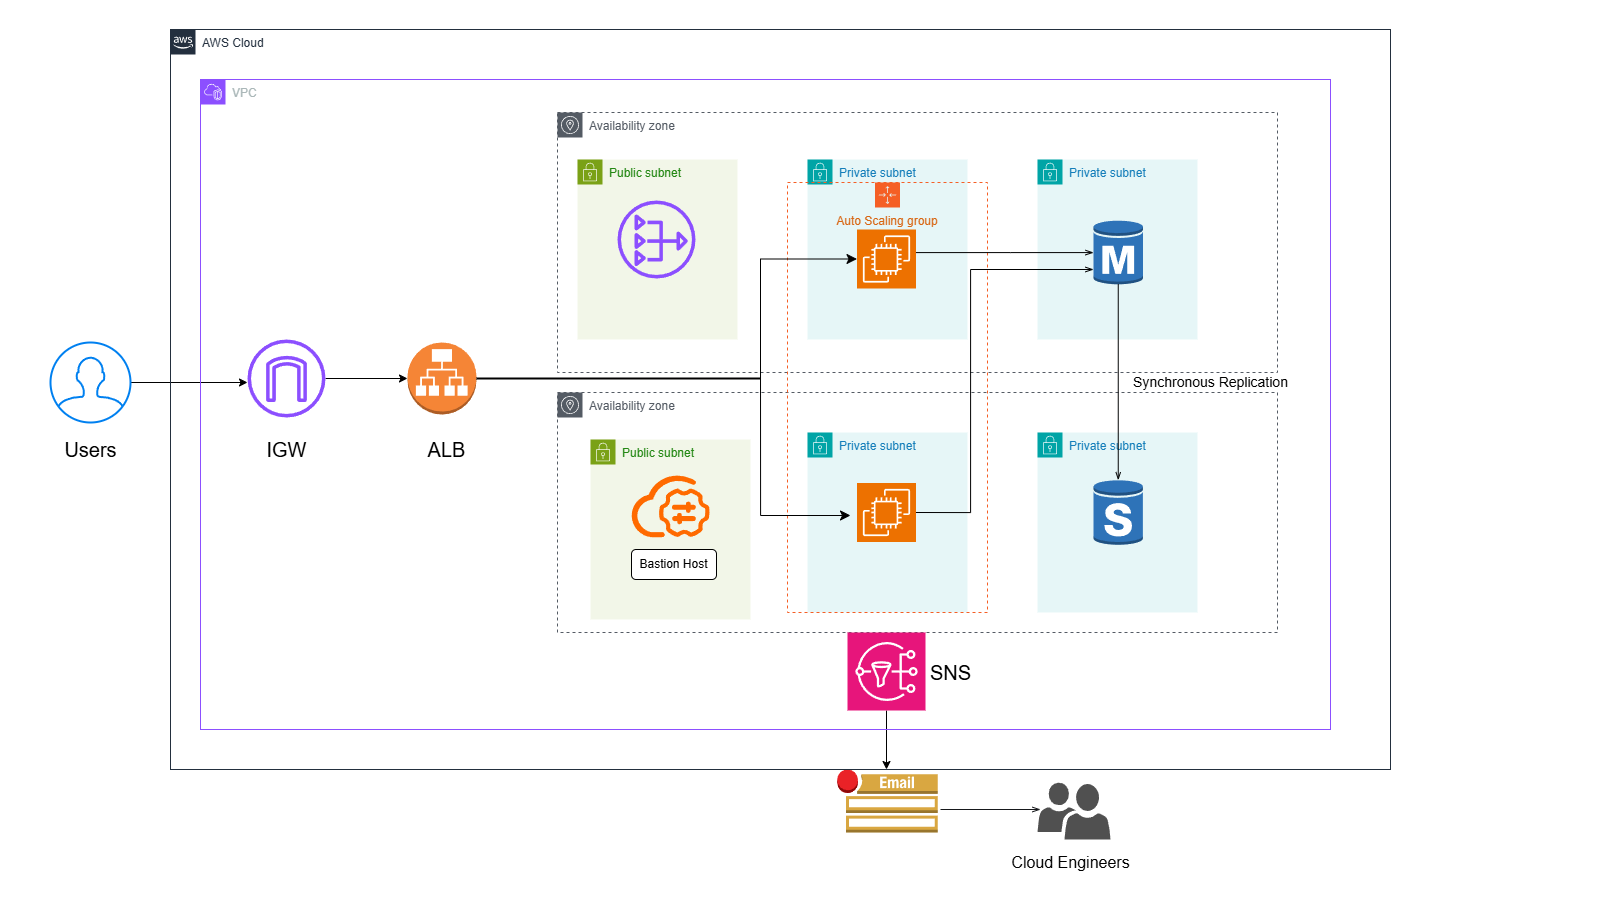

The diagram above was exported from draw.io. Its source (the exported page's mxGraphModel, read from the mxfile embedded in the PNG):
<mxGraphModel dx="1895" dy="958" grid="1" gridSize="10" guides="1" tooltips="1" connect="1" arrows="1" fold="1" page="1" pageScale="1" pageWidth="1600" pageHeight="900" math="0" shadow="0">
  <root>
    <mxCell id="0" />
    <mxCell id="1" parent="0" />
    <mxCell id="zH_lRIK-0SzIPZA3jcs6-2" value="Availability zone" style="sketch=0;outlineConnect=0;gradientColor=none;html=1;whiteSpace=wrap;fontSize=12;fontStyle=0;shape=mxgraph.aws4.group;grIcon=mxgraph.aws4.group_availability_zone;strokeColor=#545B64;fillColor=none;verticalAlign=top;align=left;spacingLeft=30;fontColor=#545B64;dashed=1;" vertex="1" parent="1">
      <mxGeometry x="557" y="113" width="720" height="260" as="geometry" />
    </mxCell>
    <mxCell id="zH_lRIK-0SzIPZA3jcs6-13" value="Public subnet" style="points=[[0,0],[0.25,0],[0.5,0],[0.75,0],[1,0],[1,0.25],[1,0.5],[1,0.75],[1,1],[0.75,1],[0.5,1],[0.25,1],[0,1],[0,0.75],[0,0.5],[0,0.25]];outlineConnect=0;gradientColor=none;html=1;whiteSpace=wrap;fontSize=12;fontStyle=0;container=1;pointerEvents=0;collapsible=0;recursiveResize=0;shape=mxgraph.aws4.group;grIcon=mxgraph.aws4.group_security_group;grStroke=0;strokeColor=#7AA116;fillColor=#F2F6E8;verticalAlign=top;align=left;spacingLeft=30;fontColor=#248814;dashed=0;" vertex="1" parent="1">
      <mxGeometry x="577" y="160" width="160" height="180" as="geometry" />
    </mxCell>
    <mxCell id="zH_lRIK-0SzIPZA3jcs6-21" value="" style="sketch=0;outlineConnect=0;fontColor=#232F3E;gradientColor=none;fillColor=#8C4FFF;strokeColor=none;dashed=0;verticalLabelPosition=bottom;verticalAlign=top;align=center;html=1;fontSize=12;fontStyle=0;aspect=fixed;pointerEvents=1;shape=mxgraph.aws4.nat_gateway;" vertex="1" parent="zH_lRIK-0SzIPZA3jcs6-13">
      <mxGeometry x="40" y="41" width="78" height="78" as="geometry" />
    </mxCell>
    <mxCell id="zH_lRIK-0SzIPZA3jcs6-15" value="Private subnet" style="points=[[0,0],[0.25,0],[0.5,0],[0.75,0],[1,0],[1,0.25],[1,0.5],[1,0.75],[1,1],[0.75,1],[0.5,1],[0.25,1],[0,1],[0,0.75],[0,0.5],[0,0.25]];outlineConnect=0;gradientColor=none;html=1;whiteSpace=wrap;fontSize=12;fontStyle=0;container=1;pointerEvents=0;collapsible=0;recursiveResize=0;shape=mxgraph.aws4.group;grIcon=mxgraph.aws4.group_security_group;grStroke=0;strokeColor=#00A4A6;fillColor=#E6F6F7;verticalAlign=top;align=left;spacingLeft=30;fontColor=#147EBA;dashed=0;" vertex="1" parent="1">
      <mxGeometry x="807" y="160" width="160" height="180" as="geometry" />
    </mxCell>
    <mxCell id="zH_lRIK-0SzIPZA3jcs6-16" value="Private subnet" style="points=[[0,0],[0.25,0],[0.5,0],[0.75,0],[1,0],[1,0.25],[1,0.5],[1,0.75],[1,1],[0.75,1],[0.5,1],[0.25,1],[0,1],[0,0.75],[0,0.5],[0,0.25]];outlineConnect=0;gradientColor=none;html=1;whiteSpace=wrap;fontSize=12;fontStyle=0;container=1;pointerEvents=0;collapsible=0;recursiveResize=0;shape=mxgraph.aws4.group;grIcon=mxgraph.aws4.group_security_group;grStroke=0;strokeColor=#00A4A6;fillColor=#E6F6F7;verticalAlign=top;align=left;spacingLeft=30;fontColor=#147EBA;dashed=0;" vertex="1" parent="1">
      <mxGeometry x="1037" y="160" width="160" height="180" as="geometry" />
    </mxCell>
    <mxCell id="zH_lRIK-0SzIPZA3jcs6-25" value="" style="outlineConnect=0;dashed=0;verticalLabelPosition=bottom;verticalAlign=top;align=center;html=1;shape=mxgraph.aws3.rds_db_instance;fillColor=#2E73B8;gradientColor=none;" vertex="1" parent="zH_lRIK-0SzIPZA3jcs6-16">
      <mxGeometry x="56" y="60" width="49.5" height="66" as="geometry" />
    </mxCell>
    <mxCell id="zH_lRIK-0SzIPZA3jcs6-17" value="Availability zone" style="sketch=0;outlineConnect=0;gradientColor=none;html=1;whiteSpace=wrap;fontSize=12;fontStyle=0;shape=mxgraph.aws4.group;grIcon=mxgraph.aws4.group_availability_zone;strokeColor=#545B64;fillColor=none;verticalAlign=top;align=left;spacingLeft=30;fontColor=#545B64;dashed=1;" vertex="1" parent="1">
      <mxGeometry x="557" y="393" width="720" height="240" as="geometry" />
    </mxCell>
    <mxCell id="zH_lRIK-0SzIPZA3jcs6-19" value="Private subnet" style="points=[[0,0],[0.25,0],[0.5,0],[0.75,0],[1,0],[1,0.25],[1,0.5],[1,0.75],[1,1],[0.75,1],[0.5,1],[0.25,1],[0,1],[0,0.75],[0,0.5],[0,0.25]];outlineConnect=0;gradientColor=none;html=1;whiteSpace=wrap;fontSize=12;fontStyle=0;container=1;pointerEvents=0;collapsible=0;recursiveResize=0;shape=mxgraph.aws4.group;grIcon=mxgraph.aws4.group_security_group;grStroke=0;strokeColor=#00A4A6;fillColor=#E6F6F7;verticalAlign=top;align=left;spacingLeft=30;fontColor=#147EBA;dashed=0;" vertex="1" parent="1">
      <mxGeometry x="807" y="433" width="160" height="180" as="geometry" />
    </mxCell>
    <mxCell id="zH_lRIK-0SzIPZA3jcs6-24" value="" style="sketch=0;points=[[0,0,0],[0.25,0,0],[0.5,0,0],[0.75,0,0],[1,0,0],[0,1,0],[0.25,1,0],[0.5,1,0],[0.75,1,0],[1,1,0],[0,0.25,0],[0,0.5,0],[0,0.75,0],[1,0.25,0],[1,0.5,0],[1,0.75,0]];outlineConnect=0;fontColor=#232F3E;fillColor=#ED7100;strokeColor=#ffffff;dashed=0;verticalLabelPosition=bottom;verticalAlign=top;align=center;html=1;fontSize=12;fontStyle=0;aspect=fixed;shape=mxgraph.aws4.resourceIcon;resIcon=mxgraph.aws4.ec2;" vertex="1" parent="zH_lRIK-0SzIPZA3jcs6-19">
      <mxGeometry x="49.5" y="50.5" width="59" height="59" as="geometry" />
    </mxCell>
    <mxCell id="zH_lRIK-0SzIPZA3jcs6-20" value="Private subnet" style="points=[[0,0],[0.25,0],[0.5,0],[0.75,0],[1,0],[1,0.25],[1,0.5],[1,0.75],[1,1],[0.75,1],[0.5,1],[0.25,1],[0,1],[0,0.75],[0,0.5],[0,0.25]];outlineConnect=0;gradientColor=none;html=1;whiteSpace=wrap;fontSize=12;fontStyle=0;container=1;pointerEvents=0;collapsible=0;recursiveResize=0;shape=mxgraph.aws4.group;grIcon=mxgraph.aws4.group_security_group;grStroke=0;strokeColor=#00A4A6;fillColor=#E6F6F7;verticalAlign=top;align=left;spacingLeft=30;fontColor=#147EBA;dashed=0;" vertex="1" parent="1">
      <mxGeometry x="1037" y="433" width="160" height="180" as="geometry" />
    </mxCell>
    <mxCell id="zH_lRIK-0SzIPZA3jcs6-26" value="" style="outlineConnect=0;dashed=0;verticalLabelPosition=bottom;verticalAlign=top;align=center;html=1;shape=mxgraph.aws3.rds_db_instance_standby_multi_az;fillColor=#2E73B8;gradientColor=none;" vertex="1" parent="zH_lRIK-0SzIPZA3jcs6-20">
      <mxGeometry x="56" y="47" width="49.5" height="66" as="geometry" />
    </mxCell>
    <mxCell id="zH_lRIK-0SzIPZA3jcs6-29" value="Auto Scaling group" style="points=[[0,0],[0.25,0],[0.5,0],[0.75,0],[1,0],[1,0.25],[1,0.5],[1,0.75],[1,1],[0.75,1],[0.5,1],[0.25,1],[0,1],[0,0.75],[0,0.5],[0,0.25]];outlineConnect=0;gradientColor=none;html=1;whiteSpace=wrap;fontSize=12;fontStyle=0;container=1;pointerEvents=0;collapsible=0;recursiveResize=0;shape=mxgraph.aws4.groupCenter;grIcon=mxgraph.aws4.group_auto_scaling_group;grStroke=1;strokeColor=#F55F25;fillColor=none;verticalAlign=top;align=center;fontColor=#D86613;dashed=1;spacingTop=25;" vertex="1" parent="1">
      <mxGeometry x="787" y="183" width="200" height="430" as="geometry" />
    </mxCell>
    <mxCell id="zH_lRIK-0SzIPZA3jcs6-23" value="" style="sketch=0;points=[[0,0,0],[0.25,0,0],[0.5,0,0],[0.75,0,0],[1,0,0],[0,1,0],[0.25,1,0],[0.5,1,0],[0.75,1,0],[1,1,0],[0,0.25,0],[0,0.5,0],[0,0.75,0],[1,0.25,0],[1,0.5,0],[1,0.75,0]];outlineConnect=0;fontColor=#232F3E;fillColor=#ED7100;strokeColor=#ffffff;dashed=0;verticalLabelPosition=bottom;verticalAlign=top;align=center;html=1;fontSize=12;fontStyle=0;aspect=fixed;shape=mxgraph.aws4.resourceIcon;resIcon=mxgraph.aws4.ec2;" vertex="1" parent="zH_lRIK-0SzIPZA3jcs6-29">
      <mxGeometry x="69.5" y="47" width="59" height="59" as="geometry" />
    </mxCell>
    <mxCell id="zH_lRIK-0SzIPZA3jcs6-30" value="" style="outlineConnect=0;dashed=0;verticalLabelPosition=bottom;verticalAlign=top;align=center;html=1;shape=mxgraph.aws3.application_load_balancer;fillColor=#F58536;gradientColor=none;" vertex="1" parent="1">
      <mxGeometry x="407" y="343" width="69" height="72" as="geometry" />
    </mxCell>
    <mxCell id="zH_lRIK-0SzIPZA3jcs6-33" value="" style="edgeStyle=orthogonalEdgeStyle;rounded=0;orthogonalLoop=1;jettySize=auto;html=1;" edge="1" parent="1" source="zH_lRIK-0SzIPZA3jcs6-32" target="zH_lRIK-0SzIPZA3jcs6-30">
      <mxGeometry relative="1" as="geometry" />
    </mxCell>
    <mxCell id="zH_lRIK-0SzIPZA3jcs6-32" value="" style="sketch=0;outlineConnect=0;fontColor=#232F3E;gradientColor=none;fillColor=#8C4FFF;strokeColor=none;dashed=0;verticalLabelPosition=bottom;verticalAlign=top;align=center;html=1;fontSize=12;fontStyle=0;aspect=fixed;pointerEvents=1;shape=mxgraph.aws4.internet_gateway;" vertex="1" parent="1">
      <mxGeometry x="247" y="340" width="78" height="78" as="geometry" />
    </mxCell>
    <mxCell id="zH_lRIK-0SzIPZA3jcs6-42" value="" style="line;strokeWidth=2;html=1;" vertex="1" parent="1">
      <mxGeometry x="476" y="374" width="284" height="10" as="geometry" />
    </mxCell>
    <mxCell id="zH_lRIK-0SzIPZA3jcs6-44" value="" style="edgeStyle=elbowEdgeStyle;elbow=horizontal;endArrow=classic;html=1;curved=0;rounded=0;endSize=8;startSize=8;exitX=1;exitY=0.5;exitDx=0;exitDy=0;exitPerimeter=0;entryX=0;entryY=0.5;entryDx=0;entryDy=0;entryPerimeter=0;" edge="1" parent="1" source="zH_lRIK-0SzIPZA3jcs6-42" target="zH_lRIK-0SzIPZA3jcs6-23">
      <mxGeometry width="50" height="50" relative="1" as="geometry">
        <mxPoint x="750" y="373" as="sourcePoint" />
        <mxPoint x="800" y="323" as="targetPoint" />
        <Array as="points">
          <mxPoint x="760" y="256" />
        </Array>
      </mxGeometry>
    </mxCell>
    <mxCell id="zH_lRIK-0SzIPZA3jcs6-46" value="" style="edgeStyle=segmentEdgeStyle;endArrow=classic;html=1;curved=0;rounded=0;endSize=8;startSize=8;" edge="1" parent="1">
      <mxGeometry width="50" height="50" relative="1" as="geometry">
        <mxPoint x="760" y="356" as="sourcePoint" />
        <mxPoint x="850" y="516" as="targetPoint" />
        <Array as="points">
          <mxPoint x="760" y="516" />
        </Array>
      </mxGeometry>
    </mxCell>
    <mxCell id="zH_lRIK-0SzIPZA3jcs6-50" value="" style="edgeStyle=orthogonalEdgeStyle;html=1;endArrow=openThin;elbow=vertical;startArrow=none;endFill=0;strokeColor=#000000;rounded=0;fillColor=#000000;" edge="1" parent="1" source="zH_lRIK-0SzIPZA3jcs6-23" target="zH_lRIK-0SzIPZA3jcs6-25">
      <mxGeometry width="100" relative="1" as="geometry">
        <mxPoint x="920" y="266" as="sourcePoint" />
        <mxPoint x="1020" y="266" as="targetPoint" />
        <Array as="points">
          <mxPoint x="1010" y="253" />
          <mxPoint x="1010" y="253" />
        </Array>
      </mxGeometry>
    </mxCell>
    <mxCell id="zH_lRIK-0SzIPZA3jcs6-52" value="" style="edgeStyle=orthogonalEdgeStyle;html=1;endArrow=openThin;elbow=vertical;startArrow=none;endFill=0;strokeColor=#000000;rounded=0;exitX=1;exitY=0.5;exitDx=0;exitDy=0;exitPerimeter=0;fillColor=#000000;" edge="1" parent="1" source="zH_lRIK-0SzIPZA3jcs6-24" target="zH_lRIK-0SzIPZA3jcs6-25">
      <mxGeometry width="100" relative="1" as="geometry">
        <mxPoint x="1040" y="486" as="sourcePoint" />
        <mxPoint x="1140" y="486" as="targetPoint" />
        <Array as="points">
          <mxPoint x="970" y="513" />
          <mxPoint x="970" y="270" />
        </Array>
      </mxGeometry>
    </mxCell>
    <mxCell id="zH_lRIK-0SzIPZA3jcs6-54" value="" style="edgeStyle=orthogonalEdgeStyle;html=1;endArrow=openThin;elbow=vertical;startArrow=none;endFill=0;strokeColor=#030404;rounded=0;entryX=0.5;entryY=0.01;entryDx=0;entryDy=0;entryPerimeter=0;exitX=0.5;exitY=0.98;exitDx=0;exitDy=0;exitPerimeter=0;" edge="1" parent="1" source="zH_lRIK-0SzIPZA3jcs6-25" target="zH_lRIK-0SzIPZA3jcs6-26">
      <mxGeometry width="100" relative="1" as="geometry">
        <mxPoint x="1116.75" y="304.00000000000006" as="sourcePoint" />
        <mxPoint x="1117" y="464" as="targetPoint" />
        <Array as="points" />
      </mxGeometry>
    </mxCell>
    <mxCell id="zH_lRIK-0SzIPZA3jcs6-57" value="" style="edgeStyle=orthogonalEdgeStyle;rounded=0;orthogonalLoop=1;jettySize=auto;html=1;" edge="1" parent="1" source="zH_lRIK-0SzIPZA3jcs6-55" target="zH_lRIK-0SzIPZA3jcs6-56">
      <mxGeometry relative="1" as="geometry">
        <Array as="points">
          <mxPoint x="887" y="710" />
          <mxPoint x="887" y="710" />
        </Array>
      </mxGeometry>
    </mxCell>
    <mxCell id="zH_lRIK-0SzIPZA3jcs6-55" value="" style="sketch=0;points=[[0,0,0],[0.25,0,0],[0.5,0,0],[0.75,0,0],[1,0,0],[0,1,0],[0.25,1,0],[0.5,1,0],[0.75,1,0],[1,1,0],[0,0.25,0],[0,0.5,0],[0,0.75,0],[1,0.25,0],[1,0.5,0],[1,0.75,0]];outlineConnect=0;fontColor=#232F3E;fillColor=#E7157B;strokeColor=#ffffff;dashed=0;verticalLabelPosition=bottom;verticalAlign=top;align=center;html=1;fontSize=12;fontStyle=0;aspect=fixed;shape=mxgraph.aws4.resourceIcon;resIcon=mxgraph.aws4.sns;" vertex="1" parent="1">
      <mxGeometry x="847" y="633" width="78" height="78" as="geometry" />
    </mxCell>
    <mxCell id="zH_lRIK-0SzIPZA3jcs6-56" value="" style="outlineConnect=0;dashed=0;verticalLabelPosition=bottom;verticalAlign=top;align=center;html=1;shape=mxgraph.aws3.email_notification;fillColor=#D9A741;gradientColor=none;" vertex="1" parent="1">
      <mxGeometry x="836.75" y="770" width="100.5" height="63" as="geometry" />
    </mxCell>
    <mxCell id="zH_lRIK-0SzIPZA3jcs6-58" value="" style="sketch=0;pointerEvents=1;shadow=0;dashed=0;html=1;strokeColor=none;labelPosition=center;verticalLabelPosition=bottom;verticalAlign=top;align=center;fillColor=#505050;shape=mxgraph.mscae.intune.user_group" vertex="1" parent="1">
      <mxGeometry x="1037" y="783" width="73" height="57" as="geometry" />
    </mxCell>
    <mxCell id="zH_lRIK-0SzIPZA3jcs6-61" value="" style="edgeStyle=orthogonalEdgeStyle;rounded=0;orthogonalLoop=1;jettySize=auto;html=1;" edge="1" parent="1" source="zH_lRIK-0SzIPZA3jcs6-59" target="zH_lRIK-0SzIPZA3jcs6-32">
      <mxGeometry relative="1" as="geometry">
        <Array as="points">
          <mxPoint x="130" y="380" />
          <mxPoint x="130" y="380" />
        </Array>
      </mxGeometry>
    </mxCell>
    <mxCell id="zH_lRIK-0SzIPZA3jcs6-59" value="" style="html=1;verticalLabelPosition=bottom;align=center;labelBackgroundColor=#ffffff;verticalAlign=top;strokeWidth=2;strokeColor=#0080F0;shadow=0;dashed=0;shape=mxgraph.ios7.icons.user;" vertex="1" parent="1">
      <mxGeometry x="50" y="343" width="80" height="80" as="geometry" />
    </mxCell>
    <mxCell id="zH_lRIK-0SzIPZA3jcs6-66" value="AWS Cloud" style="points=[[0,0],[0.25,0],[0.5,0],[0.75,0],[1,0],[1,0.25],[1,0.5],[1,0.75],[1,1],[0.75,1],[0.5,1],[0.25,1],[0,1],[0,0.75],[0,0.5],[0,0.25]];outlineConnect=0;gradientColor=none;html=1;whiteSpace=wrap;fontSize=12;fontStyle=0;container=1;pointerEvents=0;collapsible=0;recursiveResize=0;shape=mxgraph.aws4.group;grIcon=mxgraph.aws4.group_aws_cloud_alt;strokeColor=#232F3E;fillColor=none;verticalAlign=top;align=left;spacingLeft=30;fontColor=#232F3E;dashed=0;" vertex="1" parent="1">
      <mxGeometry x="170" y="30" width="1220" height="740" as="geometry" />
    </mxCell>
    <mxCell id="zH_lRIK-0SzIPZA3jcs6-67" value="VPC" style="points=[[0,0],[0.25,0],[0.5,0],[0.75,0],[1,0],[1,0.25],[1,0.5],[1,0.75],[1,1],[0.75,1],[0.5,1],[0.25,1],[0,1],[0,0.75],[0,0.5],[0,0.25]];outlineConnect=0;gradientColor=none;html=1;whiteSpace=wrap;fontSize=12;fontStyle=0;container=1;pointerEvents=0;collapsible=0;recursiveResize=0;shape=mxgraph.aws4.group;grIcon=mxgraph.aws4.group_vpc2;strokeColor=#8C4FFF;fillColor=none;verticalAlign=top;align=left;spacingLeft=30;fontColor=#AAB7B8;dashed=0;" vertex="1" parent="1">
      <mxGeometry x="200" y="80" width="1130" height="650" as="geometry" />
    </mxCell>
    <mxCell id="zH_lRIK-0SzIPZA3jcs6-70" value="&lt;font style=&quot;font-size: 20px;&quot;&gt;IGW&lt;/font&gt;" style="text;html=1;align=center;verticalAlign=middle;resizable=0;points=[];autosize=1;strokeColor=none;fillColor=none;" vertex="1" parent="zH_lRIK-0SzIPZA3jcs6-67">
      <mxGeometry x="56" y="350" width="60" height="40" as="geometry" />
    </mxCell>
    <mxCell id="zH_lRIK-0SzIPZA3jcs6-71" value="&lt;font style=&quot;font-size: 20px;&quot;&gt;ALB&lt;/font&gt;" style="text;html=1;align=center;verticalAlign=middle;resizable=0;points=[];autosize=1;strokeColor=none;fillColor=none;" vertex="1" parent="zH_lRIK-0SzIPZA3jcs6-67">
      <mxGeometry x="216" y="350" width="60" height="40" as="geometry" />
    </mxCell>
    <mxCell id="zH_lRIK-0SzIPZA3jcs6-72" value="&lt;font style=&quot;font-size: 14px;&quot;&gt;Synchronous Replication&lt;/font&gt;" style="text;html=1;align=center;verticalAlign=middle;resizable=0;points=[];autosize=1;strokeColor=none;fillColor=none;" vertex="1" parent="zH_lRIK-0SzIPZA3jcs6-67">
      <mxGeometry x="920" y="288" width="180" height="30" as="geometry" />
    </mxCell>
    <mxCell id="zH_lRIK-0SzIPZA3jcs6-18" value="Public subnet" style="points=[[0,0],[0.25,0],[0.5,0],[0.75,0],[1,0],[1,0.25],[1,0.5],[1,0.75],[1,1],[0.75,1],[0.5,1],[0.25,1],[0,1],[0,0.75],[0,0.5],[0,0.25]];outlineConnect=0;gradientColor=none;html=1;whiteSpace=wrap;fontSize=12;fontStyle=0;container=1;pointerEvents=0;collapsible=0;recursiveResize=0;shape=mxgraph.aws4.group;grIcon=mxgraph.aws4.group_security_group;grStroke=0;strokeColor=#7AA116;fillColor=#F2F6E8;verticalAlign=top;align=left;spacingLeft=30;fontColor=#248814;dashed=0;" vertex="1" parent="zH_lRIK-0SzIPZA3jcs6-67">
      <mxGeometry x="390" y="360" width="160" height="180" as="geometry" />
    </mxCell>
    <mxCell id="zH_lRIK-0SzIPZA3jcs6-22" value="" style="points=[];aspect=fixed;html=1;align=center;shadow=0;dashed=0;fillColor=#FF6A00;strokeColor=none;shape=mxgraph.alibaba_cloud.bastionhost;" vertex="1" parent="zH_lRIK-0SzIPZA3jcs6-18">
      <mxGeometry x="41" y="36" width="78" height="61.75" as="geometry" />
    </mxCell>
    <mxCell id="zH_lRIK-0SzIPZA3jcs6-80" value="Bastion Host" style="rounded=1;whiteSpace=wrap;html=1;" vertex="1" parent="zH_lRIK-0SzIPZA3jcs6-18">
      <mxGeometry x="41" y="110" width="85" height="30" as="geometry" />
    </mxCell>
    <mxCell id="zH_lRIK-0SzIPZA3jcs6-68" value="&lt;font style=&quot;font-size: 20px;&quot;&gt;Users&lt;/font&gt;" style="text;html=1;align=center;verticalAlign=middle;resizable=0;points=[];autosize=1;strokeColor=none;fillColor=none;" vertex="1" parent="1">
      <mxGeometry x="50" y="430" width="80" height="40" as="geometry" />
    </mxCell>
    <mxCell id="zH_lRIK-0SzIPZA3jcs6-74" value="" style="edgeStyle=orthogonalEdgeStyle;html=1;endArrow=openThin;elbow=vertical;startArrow=none;endFill=0;strokeColor=#16181B;rounded=0;" edge="1" parent="1">
      <mxGeometry width="100" relative="1" as="geometry">
        <mxPoint x="940" y="810" as="sourcePoint" />
        <mxPoint x="1040" y="810" as="targetPoint" />
      </mxGeometry>
    </mxCell>
    <mxCell id="zH_lRIK-0SzIPZA3jcs6-77" value="&lt;font style=&quot;font-size: 16px;&quot;&gt;Cloud Engineers&lt;/font&gt;" style="text;html=1;align=center;verticalAlign=middle;resizable=0;points=[];autosize=1;strokeColor=none;fillColor=none;" vertex="1" parent="1">
      <mxGeometry x="1000" y="848" width="140" height="30" as="geometry" />
    </mxCell>
    <mxCell id="zH_lRIK-0SzIPZA3jcs6-81" value="&lt;font style=&quot;font-size: 20px;&quot;&gt;SNS&lt;/font&gt;" style="text;html=1;align=center;verticalAlign=middle;resizable=0;points=[];autosize=1;strokeColor=none;fillColor=none;" vertex="1" parent="1">
      <mxGeometry x="920" y="653" width="60" height="40" as="geometry" />
    </mxCell>
  </root>
</mxGraphModel>